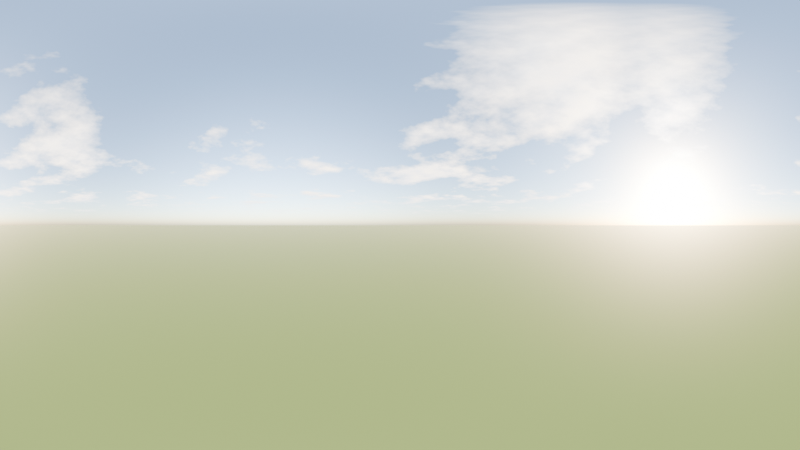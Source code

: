 # Source: golden-hour-sky.blend  (saved by Blender 4.5.92; exported with 4.5.12 LTS)
import bpy
from mathutils import Matrix  # noqa: F401  (used for matrix-valued properties, if any)

bpy.ops.wm.read_factory_settings(use_empty=True)
scene = bpy.context.scene
scene.name = 'Scene'

# ---- materials (node trees are filled in below, after node groups)
mat_uzakzemin = bpy.data.materials.new('UzakZemin')

# ---- material node trees
mat_uzakzemin.use_nodes = True; mat_uzakzemin.node_tree.nodes.clear()
_N = mat_uzakzemin.node_tree.nodes; _L = mat_uzakzemin.node_tree.links
n0 = _N.new('ShaderNodeBsdfPrincipled'); n0.name = 'Principled BSDF'; n0.location = (-200, 100)
n0.inputs[0].default_value = (0.02843, 0.05781, 0.01444, 1.0)
n0.inputs[2].default_value = 1.0
n1 = _N.new('ShaderNodeOutputMaterial'); n1.name = 'Material Output'; n1.location = (200, 100)
_L.new(n0.outputs[0], n1.inputs[0])
n1.is_active_output = True

# ---- world
world_altinsaat = bpy.data.worlds.new('AltinSaat'); scene.world = world_altinsaat
world_altinsaat.use_nodes = True; world_altinsaat.node_tree.nodes.clear()
_N = world_altinsaat.node_tree.nodes; _L = world_altinsaat.node_tree.links
n0 = _N.new('ShaderNodeBackground'); n0.name = 'Background'; n0.location = (-200, 100)
n1 = _N.new('ShaderNodeOutputWorld'); n1.name = 'World Output'; n1.location = (200, 100)
n2 = _N.new('ShaderNodeTexSky'); n2.name = 'Sky Texture'; n2.location = (0, 0)
n2.sun_size = 0.009599
n2.sun_elevation = 0.2705
n2.sun_rotation = -2.558
n2.dust_density = 1.4
n3 = _N.new('ShaderNodeTexCoord'); n3.name = 'Texture Coordinate'; n3.location = (0, 0)
n4 = _N.new('ShaderNodeSeparateXYZ'); n4.name = 'Separate XYZ'; n4.location = (0, 0)
n5 = _N.new('ShaderNodeMath'); n5.name = 'Math'; n5.location = (0, 0)
n5.operation = 'MAXIMUM'
n5.inputs[1].default_value = 0.01
n6 = _N.new('ShaderNodeMath'); n6.name = 'Math.001'; n6.location = (0, 0)
n6.operation = 'DIVIDE'
n7 = _N.new('ShaderNodeMath'); n7.name = 'Math.002'; n7.location = (0, 0)
n7.operation = 'DIVIDE'
n8 = _N.new('ShaderNodeCombineXYZ'); n8.name = 'Combine XYZ'; n8.location = (0, 0)
n9 = _N.new('ShaderNodeMath'); n9.name = 'Math.003'; n9.location = (0, 0)
n9.inputs[1].default_value = 0.0
n10 = _N.new('ShaderNodeMath'); n10.name = 'Math.004'; n10.location = (0, 0)
n10.inputs[1].default_value = 0.0
n11 = _N.new('ShaderNodeTexNoise'); n11.name = 'Noise Texture'; n11.location = (0, 0)
n11.inputs[2].default_value = 0.55
n11.inputs[3].default_value = 7.0
n11.inputs[4].default_value = 0.58
n12 = _N.new('ShaderNodeCombineXYZ'); n12.name = 'Combine XYZ.001'; n12.location = (0, 0)
n13 = _N.new('ShaderNodeMath'); n13.name = 'Math.005'; n13.location = (0, 0)
n13.inputs[1].default_value = -0.09985
n14 = _N.new('ShaderNodeMath'); n14.name = 'Math.006'; n14.location = (0, 0)
n14.inputs[1].default_value = -0.1498
n15 = _N.new('ShaderNodeTexNoise'); n15.name = 'Noise Texture.001'; n15.location = (0, 0)
n15.inputs[2].default_value = 0.55
n15.inputs[3].default_value = 7.0
n15.inputs[4].default_value = 0.58
n16 = _N.new('ShaderNodeValToRGB'); n16.name = 'Color Ramp'; n16.location = (0, 0)
while len(n16.color_ramp.elements) > 1: n16.color_ramp.elements.remove(n16.color_ramp.elements[-1])
n16.color_ramp.elements[0].position = 0.52; n16.color_ramp.elements[0].color = (0.0, 0.0, 0.0, 1.0)
_e = n16.color_ramp.elements.new(0.63); _e.color = (1.0, 1.0, 1.0, 1.0)
n17 = _N.new('ShaderNodeMapRange'); n17.name = 'Map Range'; n17.location = (0, 0)
n17.inputs[1].default_value = 0.035
n17.inputs[2].default_value = 0.22
n18 = _N.new('ShaderNodeRGBToBW'); n18.name = 'RGB to BW'; n18.location = (0, 0)
n19 = _N.new('ShaderNodeMath'); n19.name = 'Math.007'; n19.location = (0, 0)
n19.operation = 'MULTIPLY'
n20 = _N.new('ShaderNodeCombineXYZ'); n20.name = 'Combine XYZ.002'; n20.location = (0, 0)
n20.inputs[0].default_value = -0.5345
n20.inputs[1].default_value = -0.8018
n20.inputs[2].default_value = 0.2673
n21 = _N.new('ShaderNodeVectorMath'); n21.name = 'Vector Math'; n21.location = (0, 0)
n21.operation = 'DOT_PRODUCT'
n22 = _N.new('ShaderNodeMapRange'); n22.name = 'Map Range.001'; n22.location = (0, 0)
n22.inputs[1].default_value = 0.9985
n22.inputs[2].default_value = 0.9965
n23 = _N.new('ShaderNodeMath'); n23.name = 'Math.008'; n23.location = (0, 0)
n23.operation = 'MULTIPLY'
n24 = _N.new('ShaderNodeMath'); n24.name = 'Math.009'; n24.location = (0, 0)
n24.operation = 'SUBTRACT'
n25 = _N.new('ShaderNodeMath'); n25.name = 'Math.010'; n25.location = (0, 0)
n25.operation = 'MULTIPLY'
n25.inputs[1].default_value = 4.0
n26 = _N.new('ShaderNodeMath'); n26.name = 'Math.011'; n26.location = (0, 0)
n26.inputs[1].default_value = 0.55
n27 = _N.new('ShaderNodeMath'); n27.name = 'Math.012'; n27.location = (0, 0)
n27.operation = 'MAXIMUM'
n27.inputs[1].default_value = 0.0
n28 = _N.new('ShaderNodeMath'); n28.name = 'Math.013'; n28.location = (0, 0)
n28.operation = 'MINIMUM'
n28.inputs[1].default_value = 1.0
n29 = _N.new('ShaderNodeMix'); n29.name = 'Mix'; n29.location = (0, 0)
n29.data_type = 'RGBA'
n29.inputs[6].default_value = (0.5, 0.55, 0.66, 1.0)
n29.inputs[7].default_value = (1.0, 0.86, 0.7, 1.0)
n30 = _N.new('ShaderNodeMath'); n30.name = 'Math.014'; n30.location = (0, 0)
n30.operation = 'MAXIMUM'
n30.inputs[1].default_value = 0.0
n31 = _N.new('ShaderNodeMath'); n31.name = 'Math.015'; n31.location = (0, 0)
n31.operation = 'POWER'
n31.inputs[1].default_value = 6.0
n32 = _N.new('ShaderNodeMath'); n32.name = 'Math.016'; n32.location = (0, 0)
n32.operation = 'MULTIPLY'
n32.inputs[1].default_value = 2.5
n33 = _N.new('ShaderNodeMath'); n33.name = 'Math.017'; n33.location = (0, 0)
n33.inputs[1].default_value = 1.0
n34 = _N.new('ShaderNodeMath'); n34.name = 'Math.018'; n34.location = (0, 0)
n34.operation = 'MULTIPLY'
n34.inputs[1].default_value = 6.524
n35 = _N.new('ShaderNodeCombineColor'); n35.name = 'Combine Color'; n35.location = (0, 0)
n36 = _N.new('ShaderNodeMix'); n36.name = 'Mix.001'; n36.location = (0, 0)
n36.data_type = 'RGBA'
n36.blend_type = 'MULTIPLY'
n36.inputs[0].default_value = 1.0
n37 = _N.new('ShaderNodeMix'); n37.name = 'Mix.002'; n37.location = (0, 0)
n37.data_type = 'RGBA'
_L.new(n0.outputs[0], n1.inputs[0])
_L.new(n3.outputs[0], n4.inputs[0])
_L.new(n4.outputs[2], n5.inputs[0])
_L.new(n4.outputs[0], n6.inputs[0])
_L.new(n5.outputs[0], n6.inputs[1])
_L.new(n4.outputs[1], n7.inputs[0])
_L.new(n5.outputs[0], n7.inputs[1])
_L.new(n6.outputs[0], n9.inputs[0])
_L.new(n9.outputs[0], n8.inputs[0])
_L.new(n7.outputs[0], n10.inputs[0])
_L.new(n10.outputs[0], n8.inputs[1])
_L.new(n8.outputs[0], n11.inputs[0])
_L.new(n6.outputs[0], n13.inputs[0])
_L.new(n13.outputs[0], n12.inputs[0])
_L.new(n7.outputs[0], n14.inputs[0])
_L.new(n14.outputs[0], n12.inputs[1])
_L.new(n12.outputs[0], n15.inputs[0])
_L.new(n11.outputs[0], n16.inputs[0])
_L.new(n4.outputs[2], n17.inputs[0])
_L.new(n16.outputs[0], n18.inputs[0])
_L.new(n18.outputs[0], n19.inputs[0])
_L.new(n17.outputs[0], n19.inputs[1])
_L.new(n3.outputs[0], n21.inputs[0])
_L.new(n20.outputs[0], n21.inputs[1])
_L.new(n21.outputs[1], n22.inputs[0])
_L.new(n19.outputs[0], n23.inputs[0])
_L.new(n22.outputs[0], n23.inputs[1])
_L.new(n11.outputs[0], n24.inputs[0])
_L.new(n15.outputs[0], n24.inputs[1])
_L.new(n24.outputs[0], n25.inputs[0])
_L.new(n25.outputs[0], n26.inputs[0])
_L.new(n26.outputs[0], n27.inputs[0])
_L.new(n27.outputs[0], n28.inputs[0])
_L.new(n28.outputs[0], n29.inputs[0])
_L.new(n21.outputs[1], n30.inputs[0])
_L.new(n30.outputs[0], n31.inputs[0])
_L.new(n31.outputs[0], n32.inputs[0])
_L.new(n32.outputs[0], n33.inputs[0])
_L.new(n33.outputs[0], n34.inputs[0])
_L.new(n34.outputs[0], n35.inputs[0])
_L.new(n34.outputs[0], n35.inputs[1])
_L.new(n34.outputs[0], n35.inputs[2])
_L.new(n29.outputs[2], n36.inputs[6])
_L.new(n35.outputs[0], n36.inputs[7])
_L.new(n23.outputs[0], n37.inputs[0])
_L.new(n2.outputs[0], n37.inputs[6])
_L.new(n36.outputs[2], n37.inputs[7])
_L.new(n37.outputs[2], n0.inputs[0])
n1.is_active_output = True

# ---- cameras
cam_panorama = bpy.data.cameras.new('Panorama')
cam_panorama.type = 'PANO'
cam_panorama.panorama_type = 'EQUIRECTANGULAR'

# ---- meshes
me_plane = bpy.data.meshes.new('Plane')
me_plane.from_pydata([(-2e+04, -2e+04, 0.0), (2e+04, -2e+04, 0.0), (-2e+04, 2e+04, 0.0), (2e+04, 2e+04, 0.0)], [], [(0, 1, 3, 2)])
_uv = me_plane.uv_layers.new(name='UVMap')
_uv.uv.foreach_set('vector', [0.0, 0.0, 1.0, 0.0, 1.0, 1.0, 0.0, 1.0])
me_plane.materials.append(mat_uzakzemin)
me_plane.update()

# ---- objects
ob_panorama = bpy.data.objects.new('Panorama', cam_panorama)
ob_uzakzemin = bpy.data.objects.new('UzakZemin', me_plane)

# ---- transforms, parenting, visibility, modifiers, constraints
ob_panorama.location = (0.0, 0.0, 1.7)
ob_panorama.rotation_euler = (1.571, 0.0, -1.571)
ob_uzakzemin.location = (0.0, 0.0, 0.0)

# ---- collection membership
scene.collection.objects.link(ob_panorama)
scene.collection.objects.link(ob_uzakzemin)

# ---- scene / render settings (as saved in the file)
scene.camera = ob_panorama
scene.frame_start = 1; scene.frame_end = 250; scene.frame_set(1)
scene.render.engine = 'CYCLES'
scene.cycles.samples = 128
bpy.context.view_layer.update()
